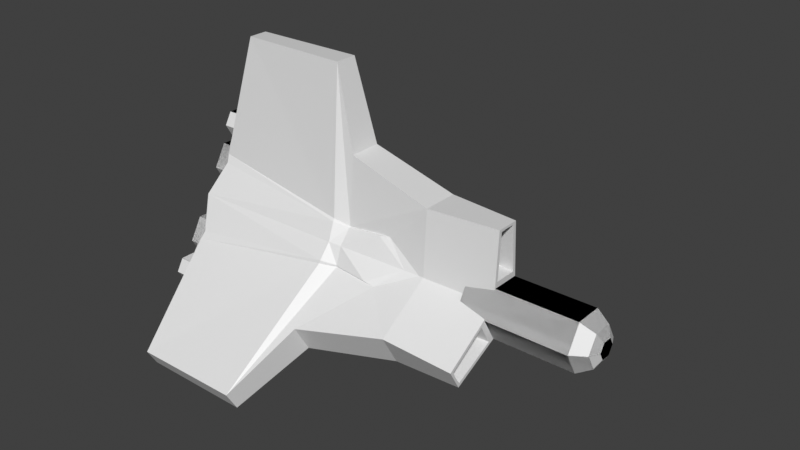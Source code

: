 # Source: trefoil.blend  (saved by Blender 3.0.42; exported with 4.5.12 LTS)
import bpy
from mathutils import Matrix  # noqa: F401  (used for matrix-valued properties, if any)

bpy.ops.wm.read_factory_settings(use_empty=True)
scene = bpy.context.scene
scene.name = 'Scene'

# ---- collections
col_collection = bpy.data.collections.new('Collection'); scene.collection.children.link(col_collection)

# ---- materials (node trees are filled in below, after node groups)
mat_material = bpy.data.materials.new('Material')
mat_material.alpha_threshold = 0.0
mat_material.use_transparent_shadow = False
mat_material.line_color = (0.0, 0.0, 0.0, 1.0)

# ---- material node trees
mat_material.use_nodes = True; mat_material.node_tree.nodes.clear()
_N = mat_material.node_tree.nodes; _L = mat_material.node_tree.links
n0 = _N.new('ShaderNodeOutputMaterial'); n0.name = 'Material Output'; n0.location = (300, 300)
n1 = _N.new('ShaderNodeBsdfPrincipled'); n1.name = 'Principled BSDF'; n1.location = (10, 300)
n1.distribution = 'GGX'
n1.subsurface_method = 'RANDOM_WALK_SKIN'
n1.inputs[2].default_value = 0.4
n1.inputs[3].default_value = 1.45
n1.inputs[27].default_value = (0.0, 0.0, 0.0, 1.0)
n1.inputs[28].default_value = 1.0
_L.new(n1.outputs[0], n0.inputs[0])
n0.is_active_output = True

# ---- world
world_world = bpy.data.worlds.new('World'); scene.world = world_world
world_world.use_nodes = True; world_world.node_tree.nodes.clear()
_N = world_world.node_tree.nodes; _L = world_world.node_tree.links
n0 = _N.new('ShaderNodeOutputWorld'); n0.name = 'World Output'; n0.location = (300, 300)
n1 = _N.new('ShaderNodeBackground'); n1.name = 'Background'; n1.location = (10, 300)
n1.inputs[0].default_value = (0.05088, 0.05088, 0.05088, 1.0)
_L.new(n1.outputs[0], n0.inputs[0])
n0.is_active_output = True
world_world.color = (0.05088, 0.05088, 0.05088)
world_world.use_sun_shadow = False
world_world.sun_shadow_jitter_overblur = 0.0

# ---- meshes
me_cube = bpy.data.meshes.new('Cube')
me_cube.from_pydata([(0.2212, 0.1868, 3.063), (0.4001, 0.6141, -0.2137), (0.2212, 0.0, 3.063), (0.4001, 0.0, -0.2137), (-1.609, 0.159, 3.063), (-2.219, 0.562, 0.3239), (-1.609, 0.0, 3.063), (-2.219, 0.0, 0.3023), (0.5666, 0.0, 1.726), (0.5666, 0.0, -0.1242), (0.5666, 0.2702, 1.726), (0.5666, 0.2811, -0.1242), (1.991, 0.0, 1.309), (1.991, 0.0, 0.07637), (1.991, 0.3057, 1.309), (1.991, 0.3779, 0.1611), (3.165, 0.0, 1.309), (3.165, 0.0, 0.07637), (3.165, 0.1936, 1.309), (3.165, 0.2657, 0.07637), (0.3422, 0.4759, 0.6902), (0.5666, 0.3629, 0.5833), (-2.011, 0.4247, 1.079), (1.317, 0.3173, 0.6314), (0.3558, 0.5138, 0.6553), (0.379, 0.6438, 0.3698), (-2.144, 0.8093, 0.466), (-1.983, 0.4887, 0.9566), (0.5717, 0.3946, 0.5724), (0.5717, 0.5913, 0.3404), (1.677, 0.4099, 0.2254), (1.154, 0.376, 0.6286), (3.165, 0.0, 1.271), (3.165, 0.0, 0.5054), (3.165, 0.1391, 1.263), (3.165, 0.1901, 0.501), (1.884, 0.0, 1.271), (1.884, 0.0, 0.5054), (1.884, 0.2512, 1.263), (1.884, 0.3022, 0.501), (-2.357, 0.424, 0.7392), (-1.509, 0.424, 0.7392), (-2.357, 0.212, 0.372), (-1.509, 0.212, 0.372), (-2.357, -0.212, 0.372), (-1.509, -0.212, 0.372), (-2.357, -0.424, 0.7392), (-1.509, -0.424, 0.7392), (-2.357, -0.212, 1.106), (-1.509, -0.212, 1.106), (-2.357, 0.212, 1.106), (-1.509, 0.212, 1.106), (-2.357, 0.3603, 0.7392), (-2.357, 0.1802, 0.4271), (-2.357, -0.1802, 0.4271), (-2.357, -0.3603, 0.7392), (-2.357, -0.1802, 1.051), (-2.357, 0.1802, 1.051), (-2.199, 0.3603, 0.7392), (-2.199, 0.1802, 0.4271), (-2.199, -0.1802, 0.4271), (-2.199, -0.3603, 0.7392), (-2.199, -0.1802, 1.051), (-2.199, 0.1802, 1.051), (-2.247, 0.2377, 1.457), (-1.772, 0.2377, 1.457), (-2.247, 0.1189, 1.251), (-1.772, 0.1189, 1.251), (-2.247, -0.1188, 1.251), (-1.772, -0.1188, 1.251), (-2.247, -0.2377, 1.457), (-1.772, -0.2377, 1.457), (-2.247, -0.1188, 1.663), (-1.772, -0.1188, 1.663), (-2.247, 0.1189, 1.663), (-1.772, 0.1189, 1.663), (-2.247, 0.2021, 1.457), (-2.247, 0.101, 1.282), (-2.247, -0.101, 1.282), (-2.247, -0.202, 1.457), (-2.247, -0.101, 1.632), (-2.247, 0.101, 1.632), (-2.159, 0.2021, 1.457), (-2.159, 0.101, 1.282), (-2.159, -0.101, 1.282), (-2.159, -0.202, 1.457), (-2.159, -0.101, 1.632), (-2.159, 0.101, 1.632), (2.692, 0.4735, -2.615e-09), (4.524, 0.4735, -2.615e-09), (2.692, 0.2367, -0.41), (4.524, 0.2367, -0.41), (2.692, -0.2367, -0.41), (4.524, -0.2367, -0.41), (2.692, -0.4735, 5.383e-08), (4.524, -0.4735, 2.561e-08), (2.692, -0.2367, 0.41), (4.524, -0.2367, 0.41), (2.692, 0.2367, 0.41), (4.524, 0.2367, 0.41), (4.756, 0.1624, -0.2812), (4.756, 0.3247, -4.915e-09), (4.756, -0.1624, -0.2812), (4.756, -0.3247, 1.444e-08), (4.756, -0.1624, 0.2812), (4.756, 0.1624, 0.2812), (4.838, 0.07984, -0.1383), (4.838, 0.1597, -7.466e-09), (4.838, -0.07984, -0.1383), (4.838, -0.1597, 2.052e-09), (4.838, -0.07984, 0.1383), (4.838, 0.07984, 0.1383)], [], [(0, 4, 6, 2), (5, 1, 3, 7), (3, 2, 6, 7), (23, 15, 30, 31), (1, 5, 26, 25), (7, 6, 4, 22, 5), (9, 11, 15, 13), (0, 2, 8, 10), (3, 1, 11, 9), (2, 3, 9, 8), (15, 14, 18, 19), (8, 9, 13, 12), (22, 20, 24, 27), (10, 8, 12, 14), (19, 18, 16, 32, 34, 35, 33, 17), (14, 12, 16, 18), (13, 15, 19, 17), (25, 24, 28, 29), (21, 20, 0, 10), (20, 22, 4, 0), (15, 23, 21, 10, 14), (26, 27, 24, 25), (29, 28, 31, 30), (5, 22, 27, 26), (20, 21, 28, 24), (11, 1, 25, 29), (15, 11, 29, 30), (21, 23, 31, 28), (37, 39, 38, 36), (35, 34, 38, 39), (33, 35, 39, 37), (34, 32, 36, 38), (40, 41, 43, 42), (42, 43, 45, 44), (44, 45, 47, 46), (46, 47, 49, 48), (43, 41, 51, 49, 47, 45), (48, 49, 51, 50), (50, 51, 41, 40), (42, 44, 54, 53), (56, 57, 63, 62), (48, 50, 57, 56), (40, 42, 53, 52), (44, 46, 55, 54), (50, 40, 52, 57), (46, 48, 56, 55), (58, 59, 60, 61, 62, 63), (54, 55, 61, 60), (52, 53, 59, 58), (57, 52, 58, 63), (55, 56, 62, 61), (53, 54, 60, 59), (64, 65, 67, 66), (66, 67, 69, 68), (68, 69, 71, 70), (70, 71, 73, 72), (67, 65, 75, 73, 71, 69), (72, 73, 75, 74), (74, 75, 65, 64), (66, 68, 78, 77), (80, 81, 87, 86), (72, 74, 81, 80), (64, 66, 77, 76), (68, 70, 79, 78), (74, 64, 76, 81), (70, 72, 80, 79), (82, 83, 84, 85, 86, 87), (78, 79, 85, 84), (76, 77, 83, 82), (81, 76, 82, 87), (79, 80, 86, 85), (77, 78, 84, 83), (88, 89, 91, 90), (90, 91, 93, 92), (92, 93, 95, 94), (94, 95, 97, 96), (97, 95, 103, 104), (96, 97, 99, 98), (98, 99, 89, 88), (88, 90, 92, 94, 96, 98), (105, 104, 110, 111), (93, 91, 100, 102), (99, 97, 104, 105), (91, 89, 101, 100), (95, 93, 102, 103), (89, 99, 105, 101), (106, 107, 111, 110, 109, 108), (103, 102, 108, 109), (100, 101, 107, 106), (101, 105, 111, 107), (104, 103, 109, 110), (102, 100, 106, 108)])
_uv = me_cube.uv_layers.new(name='UVMap')
_uv.uv.foreach_set('vector', [0.8394, 0.8124, 0.8425, 0.6077, 0.8603, 0.6077, 0.8603, 0.8124, 0.5406, 0.3101, 0.5348, 0.01112, 0.6035, 0.01113, 0.6035, 0.3097, 0.3669, 0.3097, 0.01112, 0.2192, 0.05069, 0.01834, 0.3669, 0.01112, 0.2672, 0.6353, 0.2672, 0.7274, 0.2518, 0.6949, 0.2541, 0.621, 0.6893, 0.01112, 0.6893, 0.3102, 0.6564, 0.3079, 0.6257, 0.02648, 0.611, 0.624, 0.2949, 0.6128, 0.2955, 0.595, 0.5229, 0.5732, 0.611, 0.5611, 0.5949, 0.8086, 0.5635, 0.8086, 0.5517, 0.6462, 0.5949, 0.6477, 0.7908, 0.8524, 0.7908, 0.8733, 0.6363, 0.8733, 0.6363, 0.8431, 0.1462, 0.7287, 0.1462, 0.7974, 0.1251, 0.7601, 0.1251, 0.7287, 0.742, 0.3164, 0.742, 0.6835, 0.7228, 0.6745, 0.7115, 0.4679, 0.6077, 0.4101, 0.6077, 0.5388, 0.4764, 0.5388, 0.4764, 0.4007, 0.4542, 0.3319, 0.4542, 0.5388, 0.2949, 0.5164, 0.2949, 0.3785, 0.8541, 0.3164, 0.8541, 0.5832, 0.8486, 0.5855, 0.8394, 0.3219, 0.6363, 0.8169, 0.6363, 0.7867, 0.8023, 0.7867, 0.8023, 0.8209, 0.4745, 0.8689, 0.4826, 0.7309, 0.5168, 0.7309, 0.5168, 0.7352, 0.4887, 0.7361, 0.483, 0.8214, 0.5168, 0.8209, 0.5168, 0.8689, 0.1424, 0.8568, 0.1424, 0.891, 0.01112, 0.891, 0.01112, 0.8568, 0.4768, 0.3784, 0.4764, 0.3351, 0.6081, 0.3362, 0.6081, 0.3784, 0.3703, 0.9294, 0.4051, 0.9237, 0.4051, 0.9528, 0.3711, 0.9519, 0.8034, 0.01112, 0.8315, 0.02292, 0.8315, 0.2907, 0.7993, 0.1393, 0.2727, 0.3319, 0.2727, 0.5987, 0.04434, 0.5912, 0.01112, 0.3892, 0.3891, 0.2134, 0.4186, 0.1261, 0.3895, 0.04706, 0.5126, 0.01112, 0.5126, 0.1771, 0.777, 0.2942, 0.7115, 0.2759, 0.742, 0.0139, 0.777, 0.01112, 0.895, 0.137, 0.861, 0.1376, 0.8538, 0.07251, 0.895, 0.01112, 0.9135, 0.7161, 0.9135, 0.805, 0.9052, 0.7916, 0.8826, 0.7275, 0.6092, 0.9536, 0.6092, 0.9842, 0.6054, 0.9837, 0.6033, 0.9547, 0.9172, 0.01317, 0.96, 0.01112, 0.96, 0.07651, 0.9379, 0.07216, 0.3701, 0.6799, 0.5294, 0.6462, 0.5294, 0.7087, 0.4052, 0.6879, 0.9441, 0.6077, 0.9441, 0.692, 0.9386, 0.6734, 0.9403, 0.608, 0.9164, 0.6934, 0.8826, 0.6939, 0.8883, 0.6086, 0.9164, 0.6077, 0.01112, 0.7064, 0.01112, 0.621, 0.1543, 0.621, 0.1543, 0.7064, 0.9102, 0.4596, 0.8764, 0.4596, 0.8764, 0.3164, 0.9102, 0.3164, 0.2949, 0.9015, 0.2949, 0.8733, 0.4381, 0.8733, 0.4381, 0.9015, 0.3891, 0.2357, 0.484, 0.2357, 0.484, 0.2831, 0.3891, 0.2831, 0.5693, 0.9385, 0.4745, 0.9385, 0.4745, 0.8911, 0.5693, 0.8911, 0.1766, 0.8481, 0.2714, 0.8481, 0.2714, 0.8955, 0.1766, 0.8955, 0.8538, 0.2547, 0.8538, 0.1598, 0.9012, 0.1598, 0.9012, 0.2547, 0.4522, 0.7547, 0.4522, 0.8021, 0.4112, 0.8258, 0.3701, 0.8021, 0.3701, 0.7547, 0.4112, 0.7309, 0.7312, 0.943, 0.6363, 0.943, 0.6363, 0.8956, 0.7312, 0.8956, 0.9238, 0.4819, 0.9238, 0.5767, 0.8764, 0.5767, 0.8764, 0.4819, 0.9753, 0.2073, 0.9753, 0.1598, 0.9815, 0.1634, 0.9815, 0.2037, 0.5773, 0.9784, 0.537, 0.9784, 0.537, 0.9608, 0.5773, 0.9608, 0.9865, 0.9099, 0.9865, 0.9573, 0.9803, 0.9537, 0.9803, 0.9134, 0.9815, 0.235, 0.9815, 0.2825, 0.9753, 0.2789, 0.9753, 0.2386, 0.9081, 0.9375, 0.9081, 0.9849, 0.902, 0.9814, 0.902, 0.9411, 0.5124, 0.2357, 0.5124, 0.2831, 0.5062, 0.2796, 0.5062, 0.2392, 0.1541, 0.9133, 0.1541, 0.9607, 0.1479, 0.9571, 0.1479, 0.9168, 0.8743, 0.9153, 0.8394, 0.8951, 0.8394, 0.8548, 0.8743, 0.8347, 0.9092, 0.8548, 0.9092, 0.8951, 0.4745, 0.9608, 0.5148, 0.9608, 0.5148, 0.9784, 0.4745, 0.9784, 0.976, 0.8091, 0.9357, 0.8091, 0.9357, 0.7915, 0.976, 0.7915, 0.8394, 0.9375, 0.8797, 0.9375, 0.8797, 0.9551, 0.8394, 0.9551, 0.2518, 0.79, 0.2518, 0.7497, 0.2694, 0.7497, 0.2694, 0.79, 0.5916, 0.9314, 0.5916, 0.8911, 0.6092, 0.8911, 0.6092, 0.9314, 0.07251, 0.9133, 0.1257, 0.9133, 0.1257, 0.9399, 0.07251, 0.9399, 0.2298, 0.9443, 0.1766, 0.9443, 0.1766, 0.9177, 0.2298, 0.9177, 0.3481, 0.9503, 0.2949, 0.9503, 0.2949, 0.9237, 0.3481, 0.9237, 0.9623, 0.7161, 0.9623, 0.7693, 0.9357, 0.7693, 0.9357, 0.7161, 0.7765, 0.8956, 0.7995, 0.9089, 0.7995, 0.9355, 0.7765, 0.9488, 0.7534, 0.9355, 0.7534, 0.9089, 0.9315, 0.963, 0.9315, 0.9099, 0.9581, 0.9099, 0.9581, 0.963, 0.6048, 0.8574, 0.5517, 0.8574, 0.5517, 0.8308, 0.6048, 0.8308, 0.9878, 0.3653, 0.9878, 0.3918, 0.9843, 0.3898, 0.9843, 0.3672, 0.1477, 0.8295, 0.1251, 0.8295, 0.1251, 0.8196, 0.1477, 0.8196, 0.9878, 0.4141, 0.9878, 0.4407, 0.9843, 0.4387, 0.9843, 0.4161, 0.8165, 0.8431, 0.8165, 0.8697, 0.8131, 0.8677, 0.8131, 0.8451, 0.9878, 0.3164, 0.9878, 0.343, 0.9843, 0.341, 0.9843, 0.3184, 0.9868, 0.8347, 0.9868, 0.8613, 0.9834, 0.8593, 0.9834, 0.8367, 0.9857, 0.01112, 0.9857, 0.03771, 0.9823, 0.03572, 0.9823, 0.01312, 0.05027, 0.9472, 0.03069, 0.9585, 0.01112, 0.9472, 0.01112, 0.9246, 0.03069, 0.9133, 0.05027, 0.9246, 0.9664, 0.6889, 0.9664, 0.6663, 0.9762, 0.6663, 0.9762, 0.6889, 0.6363, 0.9879, 0.6363, 0.9653, 0.6462, 0.9653, 0.6462, 0.9879, 0.1145, 0.9621, 0.1145, 0.9847, 0.1046, 0.9847, 0.1046, 0.9621, 0.6685, 0.9879, 0.6685, 0.9653, 0.6783, 0.9653, 0.6783, 0.9879, 0.07251, 0.9847, 0.07251, 0.9621, 0.08239, 0.9621, 0.08239, 0.9847, 0.8172, 0.5435, 0.8172, 0.7484, 0.7642, 0.7484, 0.7642, 0.5435, 0.8172, 0.3164, 0.8172, 0.5213, 0.7642, 0.5213, 0.7642, 0.3164, 0.1766, 0.8258, 0.1766, 0.621, 0.2296, 0.621, 0.2296, 0.8258, 0.2949, 0.8511, 0.2949, 0.6462, 0.3479, 0.6462, 0.3479, 0.8511, 0.9621, 0.3164, 0.9621, 0.3694, 0.9324, 0.3611, 0.9324, 0.3247, 0.6893, 0.5596, 0.6893, 0.7644, 0.6363, 0.7644, 0.6363, 0.5596, 0.6893, 0.3324, 0.6893, 0.5373, 0.6363, 0.5373, 0.6363, 0.3324, 0.05699, 0.7287, 0.1028, 0.7552, 0.1028, 0.8081, 0.05699, 0.8346, 0.01112, 0.8081, 0.01112, 0.7552, 0.9664, 0.6441, 0.9664, 0.6077, 0.9848, 0.617, 0.9848, 0.6348, 0.9531, 0.235, 0.9531, 0.288, 0.9235, 0.2797, 0.9235, 0.2434, 0.9621, 0.3916, 0.9621, 0.4446, 0.9324, 0.4363, 0.9324, 0.3999, 0.9611, 0.8347, 0.9611, 0.8876, 0.9315, 0.8793, 0.9315, 0.843, 0.9531, 0.1598, 0.9531, 0.2128, 0.9235, 0.2045, 0.9235, 0.1682, 0.7412, 0.7057, 0.7412, 0.7587, 0.7115, 0.7504, 0.7115, 0.7141, 0.9482, 0.1077, 0.9482, 0.1255, 0.9327, 0.1345, 0.9172, 0.1255, 0.9172, 0.1077, 0.9327, 0.09875, 0.9645, 0.5405, 0.9645, 0.5768, 0.9461, 0.5675, 0.9461, 0.5497, 0.9889, 0.09875, 0.9889, 0.1351, 0.9704, 0.1258, 0.9704, 0.108, 0.4458, 0.9237, 0.4458, 0.96, 0.4273, 0.9508, 0.4273, 0.9329, 0.2705, 0.9177, 0.2705, 0.9541, 0.252, 0.9448, 0.252, 0.927, 0.9645, 0.4819, 0.9645, 0.5182, 0.9461, 0.509, 0.9461, 0.4911])
me_cube.materials.append(mat_material)
me_cube.use_remesh_preserve_volume = False
me_cube.use_remesh_preserve_attributes = False
me_cube.use_mirror_vertex_groups = False
me_cube.update()

# ---- objects
ob_cube = bpy.data.objects.new('Cube', me_cube)
ob_offset = bpy.data.objects.new('Offset', None)

# ---- transforms, parenting, visibility, modifiers, constraints
ob_cube.location = (0.0, 0.0, 0.0)
ob_cube.lock_rotations_4d = False
ob_cube.empty_display_type = 'ARROWS'
ob_cube.lineart.crease_threshold = 0.0
_m = ob_cube.modifiers.new('Mirror', 'MIRROR')
_m.use_axis = (False, True, False)
_m.use_clip = True
_m = ob_cube.modifiers.new('Array', 'ARRAY')
_m.count = 3
_m.use_relative_offset = False
_m.use_merge_vertices = True
_m.use_object_offset = True
_m.offset_object = ob_offset
ob_offset.location = (0.0, 0.0, 0.0)
ob_offset.rotation_euler = (2.094, 0.0, 0.0)

# ---- collection membership
col_collection.objects.link(ob_cube)
col_collection.objects.link(ob_offset)

# ---- scene / render settings (as saved in the file)
scene.frame_start = 1; scene.frame_end = 250; scene.frame_set(1)
scene.render.engine = 'BLENDER_EEVEE_NEXT'
scene.cycles.sampling_pattern = 'TABULATED_SOBOL'
scene.cycles.use_light_tree = False
scene.view_settings.view_transform = 'Standard'
bpy.context.view_layer.update()

# ---- added for rendering (the .blend has no active camera and no usable light): camera, sun
cam_auto = bpy.data.cameras.new('AutoCamera')
cam_auto.lens = 50.0
cam_auto.sensor_width = 36.0
cam_auto.clip_end = 1000.0
ob_auto_camera = bpy.data.objects.new('AutoCamera', cam_auto)
scene.collection.objects.link(ob_auto_camera)
ob_auto_camera.location = (10.7015, -11.3529, 8.25348)
ob_auto_camera.rotation_euler = (1.09748, -7.21219e-08, 0.694738)
scene.camera = ob_auto_camera
light_auto_sun = bpy.data.lights.new('AutoSun', 'SUN')
light_auto_sun.energy = 3.0
light_auto_sun.angle = 0.0523599
ob_auto_sun = bpy.data.objects.new('AutoSun', light_auto_sun)
scene.collection.objects.link(ob_auto_sun)
ob_auto_sun.rotation_euler = (0.872665, 0.174533, 0.523599)
bpy.context.view_layer.update()
